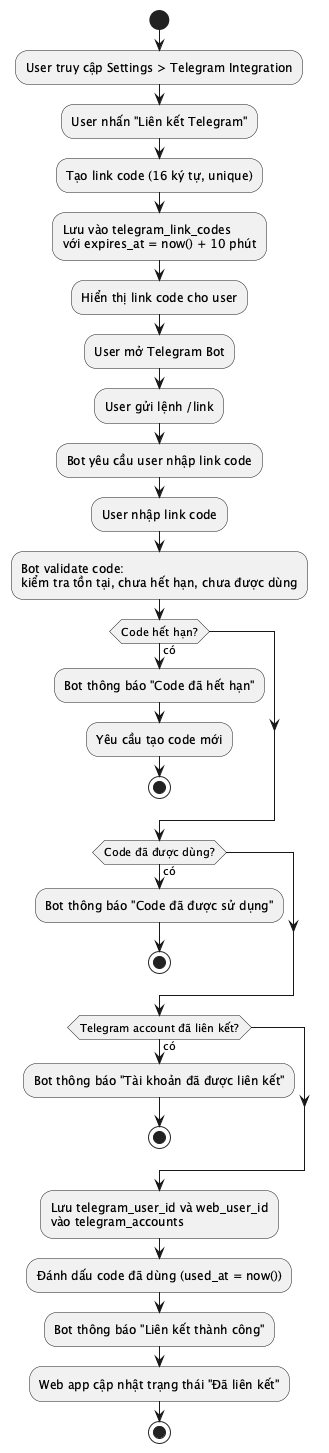

The diagram above was rendered by PlantUML. Its source (embedded in the PNG):
@startuml ACT_016_LinkTelegram
start
:User truy cập Settings > Telegram Integration;
:User nhấn "Liên kết Telegram";
:Tạo link code (16 ký tự, unique);
:Lưu vào telegram_link_codes
với expires_at = now() + 10 phút;
:Hiển thị link code cho user;
:User mở Telegram Bot;
:User gửi lệnh /link;
:Bot yêu cầu user nhập link code;
:User nhập link code;
:Bot validate code:
kiểm tra tồn tại, chưa hết hạn, chưa được dùng;
if (Code hết hạn?) then (có)
  :Bot thông báo "Code đã hết hạn";
  :Yêu cầu tạo code mới;
  stop
endif
if (Code đã được dùng?) then (có)
  :Bot thông báo "Code đã được sử dụng";
  stop
endif
if (Telegram account đã liên kết?) then (có)
  :Bot thông báo "Tài khoản đã được liên kết";
  stop
endif
:Lưu telegram_user_id và web_user_id
vào telegram_accounts;
:Đánh dấu code đã dùng (used_at = now());
:Bot thông báo "Liên kết thành công";
:Web app cập nhật trạng thái "Đã liên kết";
stop
@enduml